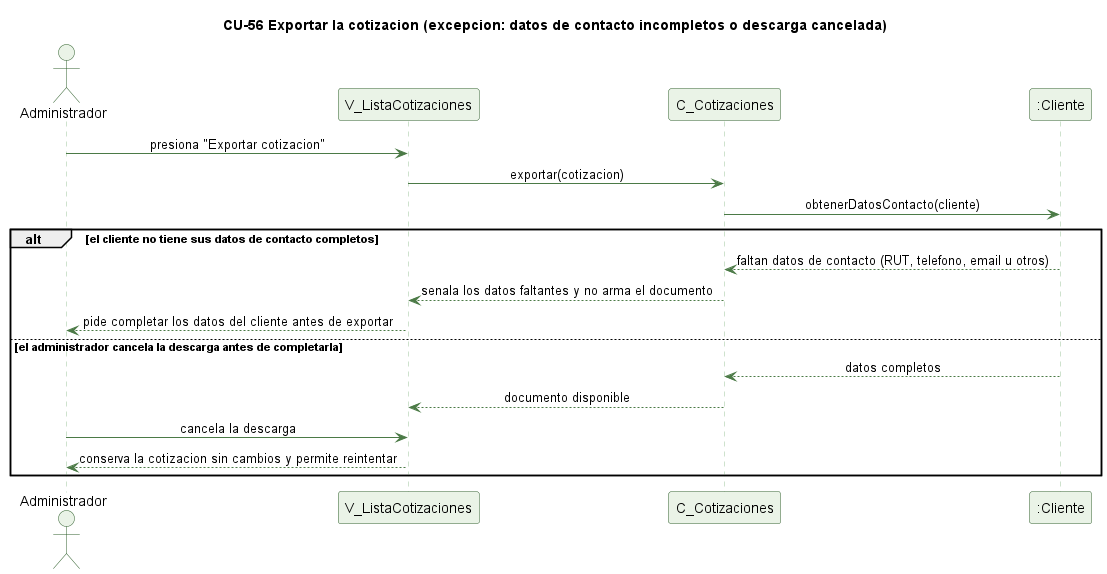

The diagram above was rendered by PlantUML. Its source (embedded in the PNG):
@startuml cu56-exportar-cotizacion-excepcion
' CU-56 Exportando la cotizacion como documento - flujo de excepcion
skinparam backgroundColor #FFFFFF
skinparam shadowing false
skinparam defaultFontName Helvetica
skinparam sequenceMessageAlign center
skinparam ParticipantBackgroundColor #EAF3E7
skinparam ParticipantBorderColor #2E5E2A
skinparam ActorBackgroundColor #EAF3E7
skinparam ActorBorderColor #2E5E2A
skinparam sequenceLifeLineBorderColor #9CC49A
skinparam ArrowColor #4B7A46

title CU-56 Exportar la cotizacion (excepcion: datos de contacto incompletos o descarga cancelada)

actor Administrador
participant "V_ListaCotizaciones" as V
participant "C_Cotizaciones" as C
participant ":Cliente" as CL

Administrador -> V : presiona "Exportar cotizacion"
V -> C : exportar(cotizacion)
C -> CL : obtenerDatosContacto(cliente)
alt el cliente no tiene sus datos de contacto completos
  CL --> C : faltan datos de contacto (RUT, telefono, email u otros)
  C --> V : senala los datos faltantes y no arma el documento
  V --> Administrador : pide completar los datos del cliente antes de exportar
else el administrador cancela la descarga antes de completarla
  CL --> C : datos completos
  C --> V : documento disponible
  Administrador -> V : cancela la descarga
  V --> Administrador : conserva la cotizacion sin cambios y permite reintentar
end

@enduml